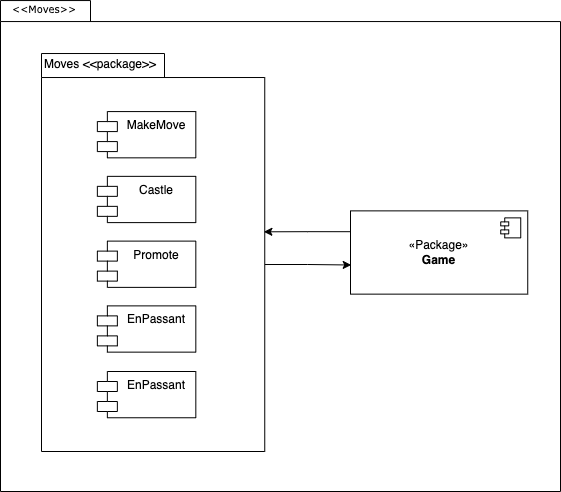

The diagram above was exported from draw.io. Its source (the exported page's mxGraphModel, read from the mxfile embedded in the PNG):
<mxGraphModel dx="473" dy="723" grid="1" gridSize="10" guides="1" tooltips="1" connect="1" arrows="1" fold="1" page="1" pageScale="1" pageWidth="850" pageHeight="1100" math="0" shadow="0">
  <root>
    <mxCell id="0" />
    <mxCell id="1" parent="0" />
    <mxCell id="Ctug3d481jtCH8i4jLDj-1" value="" style="shape=folder;fontStyle=1;spacingTop=10;tabWidth=90;tabHeight=21;tabPosition=left;html=1;rounded=0;shadow=0;comic=0;labelBackgroundColor=none;strokeWidth=1;fillColor=none;fontFamily=Verdana;fontSize=10;align=center;" vertex="1" parent="1">
      <mxGeometry x="1020" y="239.05" width="560" height="490.95" as="geometry" />
    </mxCell>
    <mxCell id="Ctug3d481jtCH8i4jLDj-30" style="edgeStyle=orthogonalEdgeStyle;rounded=0;orthogonalLoop=1;jettySize=auto;html=1;exitX=0;exitY=0;exitDx=223.25;exitDy=210.99;exitPerimeter=0;entryX=0.004;entryY=0.65;entryDx=0;entryDy=0;entryPerimeter=0;" edge="1" parent="1" source="Ctug3d481jtCH8i4jLDj-4" target="Ctug3d481jtCH8i4jLDj-22">
      <mxGeometry relative="1" as="geometry" />
    </mxCell>
    <mxCell id="Ctug3d481jtCH8i4jLDj-4" value="" style="shape=folder;fontStyle=1;spacingTop=10;tabWidth=123;tabHeight=24;tabPosition=left;html=1;rounded=0;shadow=0;comic=0;labelBackgroundColor=none;strokeWidth=1;fontFamily=Verdana;fontSize=10;align=center;" vertex="1" parent="1">
      <mxGeometry x="1061" y="292.02" width="223.25" height="397.98" as="geometry" />
    </mxCell>
    <mxCell id="Ctug3d481jtCH8i4jLDj-5" value="Moves &amp;lt;&amp;lt;package&amp;gt;&amp;gt;" style="text;html=1;strokeColor=none;fillColor=none;align=center;verticalAlign=middle;whiteSpace=wrap;rounded=0;" vertex="1" parent="1">
      <mxGeometry x="1055.8089260808927" y="289.24221426346935" width="128.00557880055788" height="27.757707879165366" as="geometry" />
    </mxCell>
    <mxCell id="Ctug3d481jtCH8i4jLDj-6" value="MakeMove" style="shape=module;align=left;spacingLeft=20;align=center;verticalAlign=top;whiteSpace=wrap;html=1;" vertex="1" parent="1">
      <mxGeometry x="1116.857740585774" y="350.0778573653067" width="98.46582984658298" height="46.262846465275615" as="geometry" />
    </mxCell>
    <mxCell id="Ctug3d481jtCH8i4jLDj-8" value="Castle" style="shape=module;align=left;spacingLeft=20;align=center;verticalAlign=top;whiteSpace=wrap;html=1;" vertex="1" parent="1">
      <mxGeometry x="1116.857740585774" y="414.8458424166926" width="98.46582984658298" height="46.262846465275615" as="geometry" />
    </mxCell>
    <mxCell id="Ctug3d481jtCH8i4jLDj-10" value="Promote" style="shape=module;align=left;spacingLeft=20;align=center;verticalAlign=top;whiteSpace=wrap;html=1;" vertex="1" parent="1">
      <mxGeometry x="1116.857740585774" y="479.6138274680785" width="98.46582984658298" height="46.262846465275615" as="geometry" />
    </mxCell>
    <mxCell id="Ctug3d481jtCH8i4jLDj-15" value="&amp;lt;&amp;lt;Moves&amp;gt;&amp;gt;" style="text;html=1;align=left;verticalAlign=top;spacingTop=-4;fontSize=10;fontFamily=Verdana" vertex="1" parent="1">
      <mxGeometry x="1030.0044769874476" y="239.0475397072563" width="128.00557880055788" height="18.505138586110245" as="geometry" />
    </mxCell>
    <mxCell id="Ctug3d481jtCH8i4jLDj-20" value="EnPassant" style="shape=module;align=left;spacingLeft=20;align=center;verticalAlign=top;whiteSpace=wrap;html=1;" vertex="1" parent="1">
      <mxGeometry x="1116.857740585774" y="544.3818125194643" width="98.46582984658298" height="46.262846465275615" as="geometry" />
    </mxCell>
    <mxCell id="Ctug3d481jtCH8i4jLDj-29" style="edgeStyle=orthogonalEdgeStyle;rounded=0;orthogonalLoop=1;jettySize=auto;html=1;exitX=0;exitY=0.25;exitDx=0;exitDy=0;entryX=0.996;entryY=0.448;entryDx=0;entryDy=0;entryPerimeter=0;" edge="1" parent="1" source="Ctug3d481jtCH8i4jLDj-22" target="Ctug3d481jtCH8i4jLDj-4">
      <mxGeometry relative="1" as="geometry" />
    </mxCell>
    <mxCell id="Ctug3d481jtCH8i4jLDj-22" value="«Package»&lt;br&gt;&lt;b&gt;Game&lt;/b&gt;" style="html=1;dropTarget=0;whiteSpace=wrap;" vertex="1" parent="1">
      <mxGeometry x="1369.9974058577407" y="449.3741046402989" width="177.2384937238494" height="83.2731236374961" as="geometry" />
    </mxCell>
    <mxCell id="Ctug3d481jtCH8i4jLDj-23" value="" style="shape=module;jettyWidth=8;jettyHeight=4;" vertex="1" parent="Ctug3d481jtCH8i4jLDj-22">
      <mxGeometry x="1" width="20" height="20" relative="1" as="geometry">
        <mxPoint x="-27" y="7" as="offset" />
      </mxGeometry>
    </mxCell>
    <mxCell id="Ctug3d481jtCH8i4jLDj-28" value="EnPassant" style="shape=module;align=left;spacingLeft=20;align=center;verticalAlign=top;whiteSpace=wrap;html=1;" vertex="1" parent="1">
      <mxGeometry x="1116.857740585774" y="610.0018125194644" width="98.46582984658298" height="46.262846465275615" as="geometry" />
    </mxCell>
  </root>
</mxGraphModel>